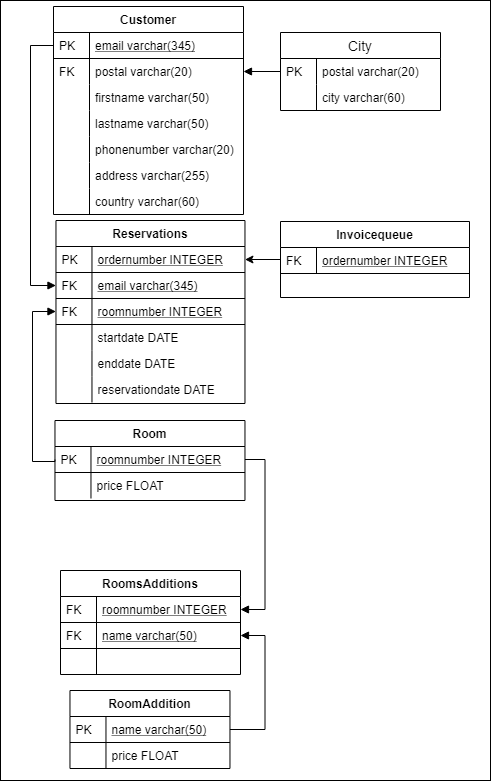

The diagram above was exported from draw.io. Its source (the exported page's mxGraphModel, read from the mxfile embedded in the PNG):
<mxGraphModel dx="1278" dy="580" grid="1" gridSize="10" guides="1" tooltips="1" connect="1" arrows="1" fold="1" page="1" pageScale="1" pageWidth="827" pageHeight="1169" math="0" shadow="0">
  <root>
    <mxCell id="0" />
    <mxCell id="1" parent="0" />
    <mxCell id="r-5K0yeviHZPD3k4wndK-213" value="" style="rounded=0;whiteSpace=wrap;html=1;" vertex="1" parent="1">
      <mxGeometry x="70" y="60" width="490" height="780" as="geometry" />
    </mxCell>
    <mxCell id="r-5K0yeviHZPD3k4wndK-214" style="edgeStyle=orthogonalEdgeStyle;rounded=0;orthogonalLoop=1;jettySize=auto;html=1;entryX=0;entryY=0.5;entryDx=0;entryDy=0;startArrow=none;startFill=0;endArrow=block;endFill=1;" edge="1" parent="1" source="r-5K0yeviHZPD3k4wndK-220" target="r-5K0yeviHZPD3k4wndK-237">
      <mxGeometry relative="1" as="geometry">
        <Array as="points">
          <mxPoint x="100" y="105" />
          <mxPoint x="100" y="345" />
        </Array>
      </mxGeometry>
    </mxCell>
    <mxCell id="r-5K0yeviHZPD3k4wndK-215" style="edgeStyle=orthogonalEdgeStyle;rounded=0;orthogonalLoop=1;jettySize=auto;html=1;entryX=0;entryY=0.5;entryDx=0;entryDy=0;startArrow=block;startFill=1;endArrow=none;endFill=0;" edge="1" parent="1" source="r-5K0yeviHZPD3k4wndK-239" target="r-5K0yeviHZPD3k4wndK-248">
      <mxGeometry relative="1" as="geometry">
        <Array as="points">
          <mxPoint x="102" y="371" />
          <mxPoint x="102" y="521" />
          <mxPoint x="125" y="521" />
        </Array>
      </mxGeometry>
    </mxCell>
    <mxCell id="r-5K0yeviHZPD3k4wndK-216" style="edgeStyle=orthogonalEdgeStyle;rounded=0;orthogonalLoop=1;jettySize=auto;html=1;entryX=1;entryY=0.5;entryDx=0;entryDy=0;startArrow=block;startFill=1;endArrow=none;endFill=0;" edge="1" parent="1" source="r-5K0yeviHZPD3k4wndK-262" target="r-5K0yeviHZPD3k4wndK-248">
      <mxGeometry relative="1" as="geometry">
        <Array as="points">
          <mxPoint x="334.48" y="669" />
          <mxPoint x="334.48" y="519" />
        </Array>
      </mxGeometry>
    </mxCell>
    <mxCell id="r-5K0yeviHZPD3k4wndK-217" style="edgeStyle=orthogonalEdgeStyle;rounded=0;orthogonalLoop=1;jettySize=auto;html=1;entryX=1;entryY=0.5;entryDx=0;entryDy=0;startArrow=block;startFill=1;endArrow=none;endFill=0;" edge="1" parent="1" source="r-5K0yeviHZPD3k4wndK-264" target="r-5K0yeviHZPD3k4wndK-269">
      <mxGeometry relative="1" as="geometry">
        <Array as="points">
          <mxPoint x="334.48" y="695" />
          <mxPoint x="334.48" y="789" />
        </Array>
      </mxGeometry>
    </mxCell>
    <mxCell id="r-5K0yeviHZPD3k4wndK-218" style="edgeStyle=orthogonalEdgeStyle;rounded=0;orthogonalLoop=1;jettySize=auto;html=1;entryX=1;entryY=0.5;entryDx=0;entryDy=0;startArrow=none;startFill=0;endArrow=block;endFill=1;" edge="1" parent="1" source="r-5K0yeviHZPD3k4wndK-256" target="r-5K0yeviHZPD3k4wndK-222">
      <mxGeometry relative="1" as="geometry" />
    </mxCell>
    <mxCell id="r-5K0yeviHZPD3k4wndK-219" value="Customer" style="swimlane;fontStyle=1;childLayout=stackLayout;horizontal=1;startSize=26;horizontalStack=0;resizeParent=1;resizeLast=0;collapsible=1;marginBottom=0;rounded=0;shadow=0;strokeWidth=1;" vertex="1" parent="1">
      <mxGeometry x="123" y="66" width="190" height="208" as="geometry">
        <mxRectangle x="20" y="80" width="160" height="26" as="alternateBounds" />
      </mxGeometry>
    </mxCell>
    <mxCell id="r-5K0yeviHZPD3k4wndK-220" value="email varchar(345)" style="shape=partialRectangle;top=0;left=0;right=0;bottom=1;align=left;verticalAlign=top;fillColor=none;spacingLeft=40;spacingRight=4;overflow=hidden;rotatable=0;points=[[0,0.5],[1,0.5]];portConstraint=eastwest;dropTarget=0;rounded=0;shadow=0;strokeWidth=1;fontStyle=4" vertex="1" parent="r-5K0yeviHZPD3k4wndK-219">
      <mxGeometry y="26" width="190" height="26" as="geometry" />
    </mxCell>
    <mxCell id="r-5K0yeviHZPD3k4wndK-221" value="PK" style="shape=partialRectangle;top=0;left=0;bottom=0;fillColor=none;align=left;verticalAlign=top;spacingLeft=4;spacingRight=4;overflow=hidden;rotatable=0;points=[];portConstraint=eastwest;part=1;" vertex="1" connectable="0" parent="r-5K0yeviHZPD3k4wndK-220">
      <mxGeometry width="36" height="26" as="geometry" />
    </mxCell>
    <mxCell id="r-5K0yeviHZPD3k4wndK-222" value="postal varchar(20)" style="shape=partialRectangle;top=0;left=0;right=0;bottom=0;align=left;verticalAlign=top;fillColor=none;spacingLeft=40;spacingRight=4;overflow=hidden;rotatable=0;points=[[0,0.5],[1,0.5]];portConstraint=eastwest;dropTarget=0;rounded=0;shadow=0;strokeWidth=1;" vertex="1" parent="r-5K0yeviHZPD3k4wndK-219">
      <mxGeometry y="52" width="190" height="26" as="geometry" />
    </mxCell>
    <mxCell id="r-5K0yeviHZPD3k4wndK-223" value="FK" style="shape=partialRectangle;top=0;left=0;bottom=0;fillColor=none;align=left;verticalAlign=top;spacingLeft=4;spacingRight=4;overflow=hidden;rotatable=0;points=[];portConstraint=eastwest;part=1;" vertex="1" connectable="0" parent="r-5K0yeviHZPD3k4wndK-222">
      <mxGeometry width="36" height="26" as="geometry" />
    </mxCell>
    <mxCell id="r-5K0yeviHZPD3k4wndK-224" value="firstname varchar(50)" style="shape=partialRectangle;top=0;left=0;right=0;bottom=0;align=left;verticalAlign=top;fillColor=none;spacingLeft=40;spacingRight=4;overflow=hidden;rotatable=0;points=[[0,0.5],[1,0.5]];portConstraint=eastwest;dropTarget=0;rounded=0;shadow=0;strokeWidth=1;" vertex="1" parent="r-5K0yeviHZPD3k4wndK-219">
      <mxGeometry y="78" width="190" height="26" as="geometry" />
    </mxCell>
    <mxCell id="r-5K0yeviHZPD3k4wndK-225" value="" style="shape=partialRectangle;top=0;left=0;bottom=0;fillColor=none;align=left;verticalAlign=top;spacingLeft=4;spacingRight=4;overflow=hidden;rotatable=0;points=[];portConstraint=eastwest;part=1;" vertex="1" connectable="0" parent="r-5K0yeviHZPD3k4wndK-224">
      <mxGeometry width="36" height="26" as="geometry" />
    </mxCell>
    <mxCell id="r-5K0yeviHZPD3k4wndK-226" value="lastname varchar(50)" style="shape=partialRectangle;top=0;left=0;right=0;bottom=0;align=left;verticalAlign=top;fillColor=none;spacingLeft=40;spacingRight=4;overflow=hidden;rotatable=0;points=[[0,0.5],[1,0.5]];portConstraint=eastwest;dropTarget=0;rounded=0;shadow=0;strokeWidth=1;" vertex="1" parent="r-5K0yeviHZPD3k4wndK-219">
      <mxGeometry y="104" width="190" height="26" as="geometry" />
    </mxCell>
    <mxCell id="r-5K0yeviHZPD3k4wndK-227" value="" style="shape=partialRectangle;top=0;left=0;bottom=0;fillColor=none;align=left;verticalAlign=top;spacingLeft=4;spacingRight=4;overflow=hidden;rotatable=0;points=[];portConstraint=eastwest;part=1;" vertex="1" connectable="0" parent="r-5K0yeviHZPD3k4wndK-226">
      <mxGeometry width="36" height="26" as="geometry" />
    </mxCell>
    <mxCell id="r-5K0yeviHZPD3k4wndK-228" value="phonenumber varchar(20)" style="shape=partialRectangle;top=0;left=0;right=0;bottom=0;align=left;verticalAlign=top;fillColor=none;spacingLeft=40;spacingRight=4;overflow=hidden;rotatable=0;points=[[0,0.5],[1,0.5]];portConstraint=eastwest;dropTarget=0;rounded=0;shadow=0;strokeWidth=1;" vertex="1" parent="r-5K0yeviHZPD3k4wndK-219">
      <mxGeometry y="130" width="190" height="26" as="geometry" />
    </mxCell>
    <mxCell id="r-5K0yeviHZPD3k4wndK-229" value="" style="shape=partialRectangle;top=0;left=0;bottom=0;fillColor=none;align=left;verticalAlign=top;spacingLeft=4;spacingRight=4;overflow=hidden;rotatable=0;points=[];portConstraint=eastwest;part=1;" vertex="1" connectable="0" parent="r-5K0yeviHZPD3k4wndK-228">
      <mxGeometry width="36" height="26" as="geometry" />
    </mxCell>
    <mxCell id="r-5K0yeviHZPD3k4wndK-230" value="address varchar(255)" style="shape=partialRectangle;top=0;left=0;right=0;bottom=0;align=left;verticalAlign=top;fillColor=none;spacingLeft=40;spacingRight=4;overflow=hidden;rotatable=0;points=[[0,0.5],[1,0.5]];portConstraint=eastwest;dropTarget=0;rounded=0;shadow=0;strokeWidth=1;" vertex="1" parent="r-5K0yeviHZPD3k4wndK-219">
      <mxGeometry y="156" width="190" height="26" as="geometry" />
    </mxCell>
    <mxCell id="r-5K0yeviHZPD3k4wndK-231" value="" style="shape=partialRectangle;top=0;left=0;bottom=0;fillColor=none;align=left;verticalAlign=top;spacingLeft=4;spacingRight=4;overflow=hidden;rotatable=0;points=[];portConstraint=eastwest;part=1;" vertex="1" connectable="0" parent="r-5K0yeviHZPD3k4wndK-230">
      <mxGeometry width="36" height="26" as="geometry" />
    </mxCell>
    <mxCell id="r-5K0yeviHZPD3k4wndK-232" value="country varchar(60)" style="shape=partialRectangle;top=0;left=0;right=0;bottom=0;align=left;verticalAlign=top;fillColor=none;spacingLeft=40;spacingRight=4;overflow=hidden;rotatable=0;points=[[0,0.5],[1,0.5]];portConstraint=eastwest;dropTarget=0;rounded=0;shadow=0;strokeWidth=1;" vertex="1" parent="r-5K0yeviHZPD3k4wndK-219">
      <mxGeometry y="182" width="190" height="26" as="geometry" />
    </mxCell>
    <mxCell id="r-5K0yeviHZPD3k4wndK-233" value="" style="shape=partialRectangle;top=0;left=0;bottom=0;fillColor=none;align=left;verticalAlign=top;spacingLeft=4;spacingRight=4;overflow=hidden;rotatable=0;points=[];portConstraint=eastwest;part=1;" vertex="1" connectable="0" parent="r-5K0yeviHZPD3k4wndK-232">
      <mxGeometry width="36" height="26" as="geometry" />
    </mxCell>
    <mxCell id="r-5K0yeviHZPD3k4wndK-234" value="Reservations" style="swimlane;fontStyle=1;childLayout=stackLayout;horizontal=1;startSize=26;horizontalStack=0;resizeParent=1;resizeLast=0;collapsible=1;marginBottom=0;rounded=0;shadow=0;strokeWidth=1;" vertex="1" parent="1">
      <mxGeometry x="125.48000000000002" y="280" width="189" height="183" as="geometry">
        <mxRectangle x="260" y="80" width="160" height="26" as="alternateBounds" />
      </mxGeometry>
    </mxCell>
    <mxCell id="r-5K0yeviHZPD3k4wndK-235" value="ordernumber INTEGER" style="shape=partialRectangle;top=0;left=0;right=0;bottom=1;align=left;verticalAlign=top;fillColor=none;spacingLeft=40;spacingRight=4;overflow=hidden;rotatable=0;points=[[0,0.5],[1,0.5]];portConstraint=eastwest;dropTarget=0;rounded=0;shadow=0;strokeWidth=1;fontStyle=4" vertex="1" parent="r-5K0yeviHZPD3k4wndK-234">
      <mxGeometry y="26" width="189" height="26" as="geometry" />
    </mxCell>
    <mxCell id="r-5K0yeviHZPD3k4wndK-236" value="PK" style="shape=partialRectangle;top=0;left=0;bottom=0;fillColor=none;align=left;verticalAlign=top;spacingLeft=4;spacingRight=4;overflow=hidden;rotatable=0;points=[];portConstraint=eastwest;part=1;" vertex="1" connectable="0" parent="r-5K0yeviHZPD3k4wndK-235">
      <mxGeometry width="36" height="26" as="geometry" />
    </mxCell>
    <mxCell id="r-5K0yeviHZPD3k4wndK-237" value="email varchar(345)" style="shape=partialRectangle;top=0;left=0;right=0;bottom=1;align=left;verticalAlign=top;fillColor=none;spacingLeft=40;spacingRight=4;overflow=hidden;rotatable=0;points=[[0,0.5],[1,0.5]];portConstraint=eastwest;dropTarget=0;rounded=0;shadow=0;strokeWidth=1;fontStyle=4" vertex="1" parent="r-5K0yeviHZPD3k4wndK-234">
      <mxGeometry y="52" width="189" height="26" as="geometry" />
    </mxCell>
    <mxCell id="r-5K0yeviHZPD3k4wndK-238" value="FK" style="shape=partialRectangle;top=0;left=0;bottom=0;fillColor=none;align=left;verticalAlign=top;spacingLeft=4;spacingRight=4;overflow=hidden;rotatable=0;points=[];portConstraint=eastwest;part=1;" vertex="1" connectable="0" parent="r-5K0yeviHZPD3k4wndK-237">
      <mxGeometry width="36" height="26" as="geometry" />
    </mxCell>
    <mxCell id="r-5K0yeviHZPD3k4wndK-239" value="roomnumber INTEGER" style="shape=partialRectangle;top=0;left=0;right=0;bottom=1;align=left;verticalAlign=top;fillColor=none;spacingLeft=40;spacingRight=4;overflow=hidden;rotatable=0;points=[[0,0.5],[1,0.5]];portConstraint=eastwest;dropTarget=0;rounded=0;shadow=0;strokeWidth=1;fontStyle=4" vertex="1" parent="r-5K0yeviHZPD3k4wndK-234">
      <mxGeometry y="78" width="189" height="26" as="geometry" />
    </mxCell>
    <mxCell id="r-5K0yeviHZPD3k4wndK-240" value="FK" style="shape=partialRectangle;top=0;left=0;bottom=0;fillColor=none;align=left;verticalAlign=top;spacingLeft=4;spacingRight=4;overflow=hidden;rotatable=0;points=[];portConstraint=eastwest;part=1;" vertex="1" connectable="0" parent="r-5K0yeviHZPD3k4wndK-239">
      <mxGeometry width="36" height="26" as="geometry" />
    </mxCell>
    <mxCell id="r-5K0yeviHZPD3k4wndK-241" value="startdate DATE" style="shape=partialRectangle;top=0;left=0;right=0;bottom=0;align=left;verticalAlign=top;fillColor=none;spacingLeft=40;spacingRight=4;overflow=hidden;rotatable=0;points=[[0,0.5],[1,0.5]];portConstraint=eastwest;dropTarget=0;rounded=0;shadow=0;strokeWidth=1;" vertex="1" parent="r-5K0yeviHZPD3k4wndK-234">
      <mxGeometry y="104" width="189" height="26" as="geometry" />
    </mxCell>
    <mxCell id="r-5K0yeviHZPD3k4wndK-242" value="" style="shape=partialRectangle;top=0;left=0;bottom=0;fillColor=none;align=left;verticalAlign=top;spacingLeft=4;spacingRight=4;overflow=hidden;rotatable=0;points=[];portConstraint=eastwest;part=1;" vertex="1" connectable="0" parent="r-5K0yeviHZPD3k4wndK-241">
      <mxGeometry width="36" height="26" as="geometry" />
    </mxCell>
    <mxCell id="r-5K0yeviHZPD3k4wndK-243" value="enddate DATE" style="shape=partialRectangle;top=0;left=0;right=0;bottom=0;align=left;verticalAlign=top;fillColor=none;spacingLeft=40;spacingRight=4;overflow=hidden;rotatable=0;points=[[0,0.5],[1,0.5]];portConstraint=eastwest;dropTarget=0;rounded=0;shadow=0;strokeWidth=1;" vertex="1" parent="r-5K0yeviHZPD3k4wndK-234">
      <mxGeometry y="130" width="189" height="26" as="geometry" />
    </mxCell>
    <mxCell id="r-5K0yeviHZPD3k4wndK-244" value="" style="shape=partialRectangle;top=0;left=0;bottom=0;fillColor=none;align=left;verticalAlign=top;spacingLeft=4;spacingRight=4;overflow=hidden;rotatable=0;points=[];portConstraint=eastwest;part=1;" vertex="1" connectable="0" parent="r-5K0yeviHZPD3k4wndK-243">
      <mxGeometry width="36" height="26" as="geometry" />
    </mxCell>
    <mxCell id="r-5K0yeviHZPD3k4wndK-245" value="reservationdate DATE" style="shape=partialRectangle;top=0;left=0;right=0;bottom=0;align=left;verticalAlign=top;fillColor=none;spacingLeft=40;spacingRight=4;overflow=hidden;rotatable=0;points=[[0,0.5],[1,0.5]];portConstraint=eastwest;dropTarget=0;rounded=0;shadow=0;strokeWidth=1;" vertex="1" parent="r-5K0yeviHZPD3k4wndK-234">
      <mxGeometry y="156" width="189" height="26" as="geometry" />
    </mxCell>
    <mxCell id="r-5K0yeviHZPD3k4wndK-246" value="" style="shape=partialRectangle;top=0;left=0;bottom=0;fillColor=none;align=left;verticalAlign=top;spacingLeft=4;spacingRight=4;overflow=hidden;rotatable=0;points=[];portConstraint=eastwest;part=1;" vertex="1" connectable="0" parent="r-5K0yeviHZPD3k4wndK-245">
      <mxGeometry width="36" height="26" as="geometry" />
    </mxCell>
    <mxCell id="r-5K0yeviHZPD3k4wndK-247" value="Room" style="swimlane;fontStyle=1;childLayout=stackLayout;horizontal=1;startSize=26;horizontalStack=0;resizeParent=1;resizeLast=0;collapsible=1;marginBottom=0;rounded=0;shadow=0;strokeWidth=1;" vertex="1" parent="1">
      <mxGeometry x="124.48" y="480" width="190" height="80" as="geometry">
        <mxRectangle x="260" y="270" width="160" height="26" as="alternateBounds" />
      </mxGeometry>
    </mxCell>
    <mxCell id="r-5K0yeviHZPD3k4wndK-248" value="roomnumber INTEGER" style="shape=partialRectangle;top=0;left=0;right=0;bottom=1;align=left;verticalAlign=top;fillColor=none;spacingLeft=40;spacingRight=4;overflow=hidden;rotatable=0;points=[[0,0.5],[1,0.5]];portConstraint=eastwest;dropTarget=0;rounded=0;shadow=0;strokeWidth=1;fontStyle=4" vertex="1" parent="r-5K0yeviHZPD3k4wndK-247">
      <mxGeometry y="26" width="190" height="26" as="geometry" />
    </mxCell>
    <mxCell id="r-5K0yeviHZPD3k4wndK-249" value="PK" style="shape=partialRectangle;top=0;left=0;bottom=0;fillColor=none;align=left;verticalAlign=top;spacingLeft=4;spacingRight=4;overflow=hidden;rotatable=0;points=[];portConstraint=eastwest;part=1;" vertex="1" connectable="0" parent="r-5K0yeviHZPD3k4wndK-248">
      <mxGeometry width="36" height="26" as="geometry" />
    </mxCell>
    <mxCell id="r-5K0yeviHZPD3k4wndK-254" value="price FLOAT" style="shape=partialRectangle;top=0;left=0;right=0;bottom=0;align=left;verticalAlign=top;fillColor=none;spacingLeft=40;spacingRight=4;overflow=hidden;rotatable=0;points=[[0,0.5],[1,0.5]];portConstraint=eastwest;dropTarget=0;rounded=0;shadow=0;strokeWidth=1;" vertex="1" parent="r-5K0yeviHZPD3k4wndK-247">
      <mxGeometry y="52" width="190" height="26" as="geometry" />
    </mxCell>
    <mxCell id="r-5K0yeviHZPD3k4wndK-255" value="" style="shape=partialRectangle;top=0;left=0;bottom=0;fillColor=none;align=left;verticalAlign=top;spacingLeft=4;spacingRight=4;overflow=hidden;rotatable=0;points=[];portConstraint=eastwest;part=1;" vertex="1" connectable="0" parent="r-5K0yeviHZPD3k4wndK-254">
      <mxGeometry width="36" height="26" as="geometry" />
    </mxCell>
    <mxCell id="r-5K0yeviHZPD3k4wndK-256" value="City" style="swimlane;fontStyle=0;childLayout=stackLayout;horizontal=1;startSize=26;horizontalStack=0;resizeParent=1;resizeParentMax=0;resizeLast=0;collapsible=1;marginBottom=0;align=center;fontSize=14;" vertex="1" parent="1">
      <mxGeometry x="350" y="92" width="160" height="78" as="geometry">
        <mxRectangle x="580" y="100" width="60" height="26" as="alternateBounds" />
      </mxGeometry>
    </mxCell>
    <mxCell id="r-5K0yeviHZPD3k4wndK-257" value="postal varchar(20)" style="shape=partialRectangle;top=0;left=0;right=0;bottom=0;align=left;verticalAlign=top;fillColor=none;spacingLeft=40;spacingRight=4;overflow=hidden;rotatable=0;points=[[0,0.5],[1,0.5]];portConstraint=eastwest;dropTarget=0;rounded=0;shadow=0;strokeWidth=1;" vertex="1" parent="r-5K0yeviHZPD3k4wndK-256">
      <mxGeometry y="26" width="160" height="26" as="geometry" />
    </mxCell>
    <mxCell id="r-5K0yeviHZPD3k4wndK-258" value="PK" style="shape=partialRectangle;top=0;left=0;bottom=0;fillColor=none;align=left;verticalAlign=top;spacingLeft=4;spacingRight=4;overflow=hidden;rotatable=0;points=[];portConstraint=eastwest;part=1;" vertex="1" connectable="0" parent="r-5K0yeviHZPD3k4wndK-257">
      <mxGeometry width="36" height="26" as="geometry" />
    </mxCell>
    <mxCell id="r-5K0yeviHZPD3k4wndK-259" value="city varchar(60)" style="shape=partialRectangle;top=0;left=0;right=0;bottom=0;align=left;verticalAlign=top;fillColor=none;spacingLeft=40;spacingRight=4;overflow=hidden;rotatable=0;points=[[0,0.5],[1,0.5]];portConstraint=eastwest;dropTarget=0;rounded=0;shadow=0;strokeWidth=1;" vertex="1" parent="r-5K0yeviHZPD3k4wndK-256">
      <mxGeometry y="52" width="160" height="26" as="geometry" />
    </mxCell>
    <mxCell id="r-5K0yeviHZPD3k4wndK-260" value="" style="shape=partialRectangle;top=0;left=0;bottom=0;fillColor=none;align=left;verticalAlign=top;spacingLeft=4;spacingRight=4;overflow=hidden;rotatable=0;points=[];portConstraint=eastwest;part=1;" vertex="1" connectable="0" parent="r-5K0yeviHZPD3k4wndK-259">
      <mxGeometry width="36" height="26" as="geometry" />
    </mxCell>
    <mxCell id="r-5K0yeviHZPD3k4wndK-268" value="RoomAddition" style="swimlane;fontStyle=1;childLayout=stackLayout;horizontal=1;startSize=26;horizontalStack=0;resizeParent=1;resizeLast=0;collapsible=1;marginBottom=0;rounded=0;shadow=0;strokeWidth=1;" vertex="1" parent="1">
      <mxGeometry x="139.48000000000002" y="750" width="160" height="78" as="geometry">
        <mxRectangle x="260" y="270" width="160" height="26" as="alternateBounds" />
      </mxGeometry>
    </mxCell>
    <mxCell id="r-5K0yeviHZPD3k4wndK-269" value="name varchar(50)" style="shape=partialRectangle;top=0;left=0;right=0;bottom=1;align=left;verticalAlign=top;fillColor=none;spacingLeft=40;spacingRight=4;overflow=hidden;rotatable=0;points=[[0,0.5],[1,0.5]];portConstraint=eastwest;dropTarget=0;rounded=0;shadow=0;strokeWidth=1;fontStyle=4" vertex="1" parent="r-5K0yeviHZPD3k4wndK-268">
      <mxGeometry y="26" width="160" height="26" as="geometry" />
    </mxCell>
    <mxCell id="r-5K0yeviHZPD3k4wndK-270" value="PK" style="shape=partialRectangle;top=0;left=0;bottom=0;fillColor=none;align=left;verticalAlign=top;spacingLeft=4;spacingRight=4;overflow=hidden;rotatable=0;points=[];portConstraint=eastwest;part=1;" vertex="1" connectable="0" parent="r-5K0yeviHZPD3k4wndK-269">
      <mxGeometry width="36" height="26" as="geometry" />
    </mxCell>
    <mxCell id="r-5K0yeviHZPD3k4wndK-271" value="price FLOAT" style="shape=partialRectangle;top=0;left=0;right=0;bottom=0;align=left;verticalAlign=top;fillColor=none;spacingLeft=40;spacingRight=4;overflow=hidden;rotatable=0;points=[[0,0.5],[1,0.5]];portConstraint=eastwest;dropTarget=0;rounded=0;shadow=0;strokeWidth=1;" vertex="1" parent="r-5K0yeviHZPD3k4wndK-268">
      <mxGeometry y="52" width="160" height="26" as="geometry" />
    </mxCell>
    <mxCell id="r-5K0yeviHZPD3k4wndK-272" value="" style="shape=partialRectangle;top=0;left=0;bottom=0;fillColor=none;align=left;verticalAlign=top;spacingLeft=4;spacingRight=4;overflow=hidden;rotatable=0;points=[];portConstraint=eastwest;part=1;" vertex="1" connectable="0" parent="r-5K0yeviHZPD3k4wndK-271">
      <mxGeometry width="36" height="26" as="geometry" />
    </mxCell>
    <mxCell id="r-5K0yeviHZPD3k4wndK-261" value="RoomsAdditions" style="swimlane;fontStyle=1;childLayout=stackLayout;horizontal=1;startSize=26;horizontalStack=0;resizeParent=1;resizeLast=0;collapsible=1;marginBottom=0;rounded=0;shadow=0;strokeWidth=1;" vertex="1" parent="1">
      <mxGeometry x="130" y="630" width="180" height="104" as="geometry">
        <mxRectangle x="260" y="270" width="160" height="26" as="alternateBounds" />
      </mxGeometry>
    </mxCell>
    <mxCell id="r-5K0yeviHZPD3k4wndK-262" value="roomnumber INTEGER" style="shape=partialRectangle;top=0;left=0;right=0;bottom=1;align=left;verticalAlign=top;fillColor=none;spacingLeft=40;spacingRight=4;overflow=hidden;rotatable=0;points=[[0,0.5],[1,0.5]];portConstraint=eastwest;dropTarget=0;rounded=0;shadow=0;strokeWidth=1;fontStyle=4" vertex="1" parent="r-5K0yeviHZPD3k4wndK-261">
      <mxGeometry y="26" width="180" height="26" as="geometry" />
    </mxCell>
    <mxCell id="r-5K0yeviHZPD3k4wndK-263" value="FK" style="shape=partialRectangle;top=0;left=0;bottom=0;fillColor=none;align=left;verticalAlign=top;spacingLeft=4;spacingRight=4;overflow=hidden;rotatable=0;points=[];portConstraint=eastwest;part=1;" vertex="1" connectable="0" parent="r-5K0yeviHZPD3k4wndK-262">
      <mxGeometry width="36" height="26" as="geometry" />
    </mxCell>
    <mxCell id="r-5K0yeviHZPD3k4wndK-264" value="name varchar(50)" style="shape=partialRectangle;top=0;left=0;right=0;bottom=1;align=left;verticalAlign=top;fillColor=none;spacingLeft=40;spacingRight=4;overflow=hidden;rotatable=0;points=[[0,0.5],[1,0.5]];portConstraint=eastwest;dropTarget=0;rounded=0;shadow=0;strokeWidth=1;fontStyle=4" vertex="1" parent="r-5K0yeviHZPD3k4wndK-261">
      <mxGeometry y="52" width="180" height="26" as="geometry" />
    </mxCell>
    <mxCell id="r-5K0yeviHZPD3k4wndK-265" value="FK" style="shape=partialRectangle;top=0;left=0;bottom=0;fillColor=none;align=left;verticalAlign=top;spacingLeft=4;spacingRight=4;overflow=hidden;rotatable=0;points=[];portConstraint=eastwest;part=1;" vertex="1" connectable="0" parent="r-5K0yeviHZPD3k4wndK-264">
      <mxGeometry width="36" height="26" as="geometry" />
    </mxCell>
    <mxCell id="r-5K0yeviHZPD3k4wndK-266" value="" style="shape=partialRectangle;top=0;left=0;right=0;bottom=0;align=left;verticalAlign=top;fillColor=none;spacingLeft=40;spacingRight=4;overflow=hidden;rotatable=0;points=[[0,0.5],[1,0.5]];portConstraint=eastwest;dropTarget=0;rounded=0;shadow=0;strokeWidth=1;" vertex="1" parent="r-5K0yeviHZPD3k4wndK-261">
      <mxGeometry y="78" width="180" height="26" as="geometry" />
    </mxCell>
    <mxCell id="r-5K0yeviHZPD3k4wndK-267" value="" style="shape=partialRectangle;top=0;left=0;bottom=0;fillColor=none;align=left;verticalAlign=top;spacingLeft=4;spacingRight=4;overflow=hidden;rotatable=0;points=[];portConstraint=eastwest;part=1;" vertex="1" connectable="0" parent="r-5K0yeviHZPD3k4wndK-266">
      <mxGeometry width="36" height="26" as="geometry" />
    </mxCell>
    <mxCell id="r-5K0yeviHZPD3k4wndK-286" style="edgeStyle=orthogonalEdgeStyle;rounded=0;orthogonalLoop=1;jettySize=auto;html=1;entryX=1;entryY=0.5;entryDx=0;entryDy=0;" edge="1" parent="1" source="r-5K0yeviHZPD3k4wndK-273" target="r-5K0yeviHZPD3k4wndK-235">
      <mxGeometry relative="1" as="geometry" />
    </mxCell>
    <mxCell id="r-5K0yeviHZPD3k4wndK-273" value="Invoicequeue" style="swimlane;fontStyle=1;childLayout=stackLayout;horizontal=1;startSize=26;horizontalStack=0;resizeParent=1;resizeLast=0;collapsible=1;marginBottom=0;rounded=0;shadow=0;strokeWidth=1;" vertex="1" parent="1">
      <mxGeometry x="350" y="281" width="189" height="76" as="geometry">
        <mxRectangle x="260" y="80" width="160" height="26" as="alternateBounds" />
      </mxGeometry>
    </mxCell>
    <mxCell id="r-5K0yeviHZPD3k4wndK-276" value="ordernumber INTEGER" style="shape=partialRectangle;top=0;left=0;right=0;bottom=1;align=left;verticalAlign=top;fillColor=none;spacingLeft=40;spacingRight=4;overflow=hidden;rotatable=0;points=[[0,0.5],[1,0.5]];portConstraint=eastwest;dropTarget=0;rounded=0;shadow=0;strokeWidth=1;fontStyle=4" vertex="1" parent="r-5K0yeviHZPD3k4wndK-273">
      <mxGeometry y="26" width="189" height="26" as="geometry" />
    </mxCell>
    <mxCell id="r-5K0yeviHZPD3k4wndK-277" value="FK" style="shape=partialRectangle;top=0;left=0;bottom=0;fillColor=none;align=left;verticalAlign=top;spacingLeft=4;spacingRight=4;overflow=hidden;rotatable=0;points=[];portConstraint=eastwest;part=1;" vertex="1" connectable="0" parent="r-5K0yeviHZPD3k4wndK-276">
      <mxGeometry width="36" height="26" as="geometry" />
    </mxCell>
  </root>
</mxGraphModel>